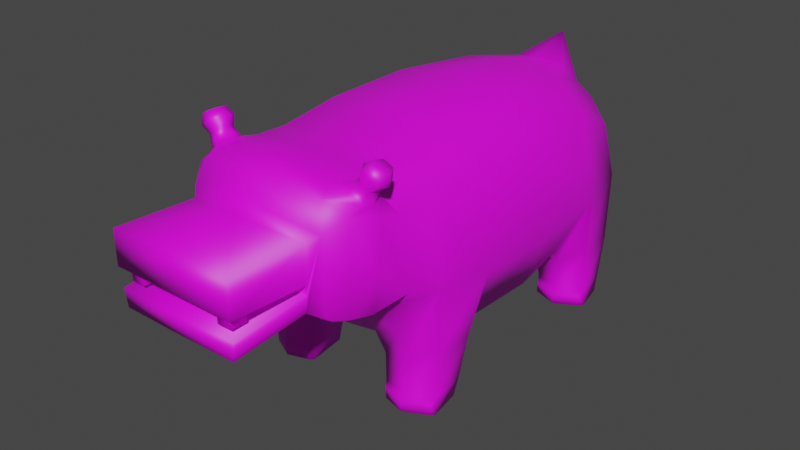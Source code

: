 # Source: enemy_012.blend  (saved by Blender 4.1.24; exported with 4.5.12 LTS)
import bpy
from mathutils import Matrix  # noqa: F401  (used for matrix-valued properties, if any)

bpy.ops.wm.read_factory_settings(use_empty=True)
scene = bpy.context.scene
scene.name = 'Scene'

# ---- collections
col_collection = bpy.data.collections.new('Collection'); scene.collection.children.link(col_collection)

# ---- images (referenced by path relative to the original .blend; pixels are not part of the script)
import os
ASSET_DIR = os.environ.get("B2B_ASSET_DIR", "")  # directory of the original .blend (textures are referenced by path, not embedded)
HERE = os.path.dirname(os.path.abspath(__file__))  # packed textures are extracted next to this script under _unpacked/

def load_image(name, relpath, width, height, colorspace="sRGB"):
    """Load a texture the original file referenced (path relative to the .blend, or extracted next to this script)."""
    p = next((c for c in (os.path.join(HERE, relpath), os.path.join(ASSET_DIR, relpath)) if relpath and os.path.exists(c)), "")
    if p:
        img = bpy.data.images.load(p, check_existing=True)
        img.name = name
    else:  # same state as the original file: an image datablock whose file is absent (Cycles renders it pink)
        img = bpy.data.images.new(name, width, height)
        img.source = "FILE"
        img.filepath = "//" + (relpath or name)
    img.colorspace_settings.name = colorspace
    return img
img_enemy_012_png = load_image('enemy_012.png', 'enemy_012.png', 1024, 1024, 'sRGB')

# ---- materials (node trees are filled in below, after node groups)
mat_material = bpy.data.materials.new('Material')
mat_material.use_transparent_shadow = False

# ---- material node trees
mat_material.use_nodes = True; mat_material.node_tree.nodes.clear()
_N = mat_material.node_tree.nodes; _L = mat_material.node_tree.links
n0 = _N.new('ShaderNodeOutputMaterial'); n0.name = 'Material Output'; n0.location = (300, 300)
n1 = _N.new('ShaderNodeBsdfPrincipled'); n1.name = 'Principled BSDF'; n1.location = (-19, 374)
n1.distribution = 'GGX'
n1.subsurface_method = 'RANDOM_WALK_SKIN'
n1.inputs[3].default_value = 1.45
n1.inputs[27].default_value = (0.0, 0.0, 0.0, 1.0)
n1.inputs[28].default_value = 1.0
n2 = _N.new('ShaderNodeTexImage'); n2.name = 'Image Texture'; n2.location = (-379, 330)
n2.image = img_enemy_012_png
_L.new(n1.outputs[0], n0.inputs[0])
_L.new(n2.outputs[0], n1.inputs[0])
n0.is_active_output = True

# ---- world
world_world = bpy.data.worlds.new('World'); scene.world = world_world
world_world.use_nodes = True; world_world.node_tree.nodes.clear()
_N = world_world.node_tree.nodes; _L = world_world.node_tree.links
n0 = _N.new('ShaderNodeOutputWorld'); n0.name = 'World Output'; n0.location = (300, 300)
n1 = _N.new('ShaderNodeBackground'); n1.name = 'Background'; n1.location = (10, 300)
n1.inputs[0].default_value = (0.05088, 0.05088, 0.05088, 1.0)
_L.new(n1.outputs[0], n0.inputs[0])
n0.is_active_output = True
world_world.color = (0.05088, 0.05088, 0.05088)
world_world.use_sun_shadow = False
world_world.sun_shadow_jitter_overblur = 0.0

# ---- meshes
me_plane = bpy.data.meshes.new('Plane')
me_plane.from_pydata([(0.0, -0.6828, 1.957), (0.0, -0.7125, 0.5621), (0.0, 1.859, 0.6761), (0.0, 1.347, 1.963), (0.0, 0.5913, 2.037), (0.0, -0.1433, 2.023), (0.0, -0.1433, 0.4738), (0.0, 0.5988, 0.4319), (0.0, 1.278, 0.4664), (0.0, 1.978, 1.274), (0.0, -0.993, 1.995), (0.0, -0.9741, 0.8725), (0.846, -0.5825, 1.049), (0.7356, 1.788, 1.031), (0.8745, -0.1012, 1.002), (0.8843, 0.5444, 0.9759), (0.8457, 1.297, 0.9993), (0.7958, -0.8817, 1.148), (0.6216, -0.9129, 0.9901), (0.7331, -0.06358, 0.5806), (0.6058, -0.7407, 0.7161), (0.7614, -0.6351, 1.686), (0.8028, -0.1452, 1.677), (0.5909, 1.813, 0.7218), (0.7302, 0.5677, 0.5561), (0.6634, 1.101, 0.5778), (0.6735, 1.722, 1.463), (0.7522, 1.263, 1.677), (0.8014, 0.56, 1.69), (0.7305, -0.87, 1.683), (0.3484, -0.687, 0.5926), (0.4924, -0.1415, 1.957), (0.3315, 1.842, 0.658), (0.5612, -1.405, 1.697), (0.4833, -0.9152, 1.912), (0.3673, -0.9442, 0.9188), (0.3484, -0.1405, 0.5078), (0.4949, -0.6432, 1.892), (0.3593, 0.5842, 0.4659), (0.3484, 1.247, 0.5025), (0.4592, 1.827, 1.628), (0.4047, 1.363, 1.897), (0.4712, 0.5865, 1.97), (0.3269, 1.967, 1.265), (0.7924, 1.399, 0.0), (0.7376, 1.661, 0.0), (0.5832, 1.293, 0.0), (0.5538, 1.725, 0.0), (0.3545, 1.372, 0.0), (0.3822, 1.665, 0.0), (0.5955, 1.766, 0.4892), (0.3394, 1.694, 0.4465), (0.8079, 1.344, 0.5223), (0.7711, 1.694, 0.4964), (0.6075, 1.242, 0.4273), (0.3471, 1.342, 0.3533), (0.7742, -0.5468, 0.0), (0.7334, -0.2791, 0.0), (0.5652, -0.2138, 0.0), (0.3993, -0.2602, 0.0), (0.5652, -0.6433, 0.0), (0.3566, -0.5861, 0.0), (0.7977, -0.5519, 0.5127), (0.8026, -0.2175, 0.5076), (0.3535, -0.5867, 0.3653), (0.5745, -0.6645, 0.4484), (0.6101, -0.1439, 0.3784), (0.3537, -0.2067, 0.3257), (0.0, 2.093, 2.009), (0.0, 2.034, 1.548), (0.2044, 1.768, 1.84), (0.2117, 2.003, 1.513), (0.0, 1.719, 1.877), (0.2841, 1.893, 1.695), (0.0, -1.434, 1.071), (0.605, -1.432, 1.141), (0.0, -1.532, 1.828), (0.0, -1.563, 1.168), (0.4886, -1.49, 1.168), (0.0, -1.608, 1.752), (0.494, -1.475, 1.646), (0.0, -1.549, 1.398), (0.5062, -1.489, 1.372), (0.0, -2.106, 1.132), (0.481, -2.086, 1.114), (0.0, -2.126, 1.717), (0.5072, -2.107, 1.675), (0.0, -2.129, 1.432), (0.5077, -2.107, 1.409), (0.0, -1.548, 1.321), (0.5029, -1.49, 1.298), (0.4972, -2.09, 1.254), (0.0, -2.109, 1.273), (0.0, -1.252, 2.031), (0.7095, -1.038, 1.737), (0.7244, -1.137, 1.085), (0.7403, -1.087, 1.361), (0.4528, -1.195, 1.938), (0.0, -1.183, 0.9901), (0.511, -1.166, 0.993), (0.0, -1.449, 1.97), (0.6893, -1.28, 1.105), (0.564, -1.31, 1.042), (0.657, -1.266, 1.793), (0.6749, -1.273, 1.526), (0.4979, -1.333, 1.887), (0.0, -1.326, 1.02), (0.4463, -2.054, 1.455), (0.447, -1.928, 1.455), (0.3353, -1.932, 1.458), (0.5304, -1.087, 1.927), (0.6821, -1.06, 1.814), (0.6624, -1.157, 1.839), (0.5814, -1.175, 1.9), (0.6032, -1.073, 1.979), (0.7171, -1.057, 1.911), (0.7056, -1.132, 1.926), (0.6364, -1.141, 1.967), (0.6764, -1.059, 2.104), (0.7904, -1.043, 2.036), (0.7788, -1.118, 2.051), (0.7097, -1.128, 2.092), (0.6045, -1.071, 2.063), (0.6549, -1.159, 2.043), (0.7668, -1.143, 1.976), (0.789, -1.045, 1.952), (0.6514, -0.9852, 1.842), (0.5472, -0.997, 1.911), (0.6839, -0.9881, 1.923), (0.6147, -0.9977, 1.964), (0.7571, -0.9744, 2.048), (0.688, -0.984, 2.089), (0.6268, -0.9726, 2.039), (0.7387, -0.9571, 1.972), (0.7729, -0.548, 0.1383), (0.3587, -0.5862, 0.1383), (0.5751, -0.2005, 0.1383), (0.7576, -0.266, 0.1383), (0.5677, -0.6473, 0.1383), (0.3782, -0.25, 0.1383), (0.5616, 1.732, 0.1373), (0.7786, 1.389, 0.1373), (0.5883, 1.284, 0.1373), (0.3699, 1.67, 0.1373), (0.7488, 1.667, 0.1373), (0.368, 1.367, 0.1373), (0.7688, 1.371, 0.0), (0.5832, 1.265, 0.0), (0.377, 1.344, 0.0), (0.7527, -0.5747, 0.0), (0.5652, -0.6712, 0.0), (0.379, -0.614, 0.0), (0.7603, -0.5759, 0.08709), (0.3717, -0.6141, 0.08709), (0.5677, -0.6752, 0.08709), (0.7656, 1.361, 0.08605), (0.5883, 1.256, 0.08605), (0.3805, 1.339, 0.08605), (-0.846, -0.5825, 1.049), (-0.7356, 1.788, 1.031), (-0.8745, -0.1012, 1.002), (-0.8843, 0.5444, 0.9759), (-0.8457, 1.297, 0.9993), (-0.7958, -0.8817, 1.148), (-0.6216, -0.9129, 0.9901), (-0.7331, -0.06358, 0.5806), (-0.6058, -0.7407, 0.7161), (-0.7614, -0.6351, 1.686), (-0.8028, -0.1452, 1.677), (-0.5909, 1.813, 0.7218), (-0.7302, 0.5677, 0.5561), (-0.6634, 1.101, 0.5778), (-0.6735, 1.722, 1.463), (-0.7522, 1.263, 1.677), (-0.8014, 0.56, 1.69), (-0.7305, -0.87, 1.683), (-0.3484, -0.687, 0.5926), (-0.4924, -0.1415, 1.957), (-0.3315, 1.842, 0.658), (-0.5612, -1.405, 1.697), (-0.4833, -0.9152, 1.912), (-0.3673, -0.9442, 0.9188), (-0.3484, -0.1405, 0.5078), (-0.4949, -0.6432, 1.892), (-0.3593, 0.5842, 0.4659), (-0.3484, 1.247, 0.5025), (-0.4592, 1.827, 1.628), (-0.4047, 1.363, 1.897), (-0.4712, 0.5865, 1.97), (-0.3269, 1.967, 1.265), (-0.7924, 1.399, 0.0), (-0.7376, 1.661, 0.0), (-0.5832, 1.293, 0.0), (-0.5538, 1.725, 0.0), (-0.3545, 1.372, 0.0), (-0.3822, 1.665, 0.0), (-0.5955, 1.766, 0.4892), (-0.3394, 1.694, 0.4465), (-0.8079, 1.344, 0.5223), (-0.7711, 1.694, 0.4964), (-0.6075, 1.242, 0.4273), (-0.3471, 1.342, 0.3533), (-0.7742, -0.5468, 0.0), (-0.7334, -0.2791, 0.0), (-0.5652, -0.2138, 0.0), (-0.3993, -0.2602, 0.0), (-0.5652, -0.6433, 0.0), (-0.3566, -0.5861, 0.0), (-0.7977, -0.5519, 0.5127), (-0.8026, -0.2175, 0.5076), (-0.3535, -0.5867, 0.3653), (-0.5745, -0.6645, 0.4484), (-0.6101, -0.1439, 0.3784), (-0.3537, -0.2067, 0.3257), (-0.2044, 1.768, 1.84), (-0.2117, 2.003, 1.513), (-0.2841, 1.893, 1.695), (-0.605, -1.432, 1.141), (-0.4886, -1.49, 1.168), (-0.494, -1.475, 1.646), (-0.5062, -1.489, 1.372), (-0.481, -2.086, 1.114), (-0.5072, -2.107, 1.675), (-0.5077, -2.107, 1.409), (-0.5029, -1.49, 1.298), (-0.4972, -2.09, 1.254), (-0.7095, -1.038, 1.737), (-0.7244, -1.137, 1.085), (-0.7403, -1.087, 1.361), (-0.4528, -1.195, 1.938), (-0.511, -1.166, 0.993), (-0.6893, -1.28, 1.105), (-0.564, -1.31, 1.042), (-0.657, -1.266, 1.793), (-0.6749, -1.273, 1.526), (-0.4979, -1.333, 1.887), (-0.4463, -2.054, 1.455), (0.3352, -2.058, 1.458), (-0.447, -1.928, 1.455), (-0.3353, -1.932, 1.458), (-0.5304, -1.087, 1.927), (-0.6821, -1.06, 1.814), (-0.6624, -1.157, 1.839), (-0.5814, -1.175, 1.9), (-0.6032, -1.073, 1.979), (-0.7171, -1.057, 1.911), (-0.7056, -1.132, 1.926), (-0.6364, -1.141, 1.967), (-0.6764, -1.059, 2.104), (-0.7904, -1.043, 2.036), (-0.7788, -1.118, 2.051), (-0.7097, -1.128, 2.092), (-0.6045, -1.071, 2.063), (-0.6549, -1.159, 2.043), (-0.7668, -1.143, 1.976), (-0.789, -1.045, 1.952), (-0.6514, -0.9852, 1.842), (-0.5472, -0.997, 1.911), (-0.6839, -0.9881, 1.923), (-0.6147, -0.9977, 1.964), (-0.7571, -0.9744, 2.048), (-0.688, -0.984, 2.089), (-0.6268, -0.9726, 2.039), (-0.7387, -0.9571, 1.972), (-0.7729, -0.548, 0.1383), (-0.3587, -0.5862, 0.1383), (-0.5751, -0.2005, 0.1383), (-0.7576, -0.266, 0.1383), (-0.5677, -0.6473, 0.1383), (-0.3782, -0.25, 0.1383), (-0.5616, 1.732, 0.1373), (-0.7786, 1.389, 0.1373), (-0.5883, 1.284, 0.1373), (-0.3699, 1.67, 0.1373), (-0.7488, 1.667, 0.1373), (-0.368, 1.367, 0.1373), (-0.7688, 1.371, 0.0), (-0.5832, 1.265, 0.0), (-0.377, 1.344, 0.0), (-0.7527, -0.5747, 0.0), (-0.5652, -0.6712, 0.0), (-0.379, -0.614, 0.0), (-0.7603, -0.5759, 0.08709), (-0.3717, -0.6141, 0.08709), (-0.5677, -0.6752, 0.08709), (-0.7656, 1.361, 0.08605), (-0.5883, 1.256, 0.08605), (-0.3805, 1.339, 0.08605), (-0.3352, -2.058, 1.458), (0.4463, -2.054, 1.304), (0.447, -1.928, 1.304), (0.3353, -1.932, 1.307), (-0.4463, -2.054, 1.304), (0.3352, -2.058, 1.307), (-0.447, -1.928, 1.304), (-0.3353, -1.932, 1.307), (-0.3352, -2.058, 1.307)], [], [(27, 16, 13, 26), (19, 24, 15, 14), (24, 25, 16, 15), (29, 17, 12, 21), (144, 141, 44, 45), (43, 40, 26, 13), (28, 15, 16, 27), (22, 14, 15, 28), (94, 96, 17, 29), (56, 134, 152, 149), (18, 20, 12, 17), (37, 34, 29, 21), (42, 31, 22, 28), (95, 18, 17, 96), (41, 42, 28, 27), (40, 41, 27, 26), (21, 12, 14, 22), (143, 140, 47, 49), (38, 39, 25, 24), (33, 104, 103, 105), (36, 38, 24, 19), (32, 43, 13, 23), (35, 30, 20, 18), (31, 37, 21, 22), (137, 134, 56, 57), (101, 104, 33, 75), (99, 35, 18, 95), (1, 6, 36, 30), (5, 0, 37, 31), (11, 1, 30, 35), (2, 9, 43, 32), (6, 7, 38, 36), (7, 8, 39, 38), (8, 2, 32, 39), (71, 69, 68), (3, 4, 42, 41), (98, 11, 35, 99), (4, 5, 31, 42), (0, 10, 34, 37), (46, 47, 45, 44), (48, 49, 47, 46), (44, 141, 155, 146), (145, 143, 49, 48), (46, 44, 146, 147), (140, 144, 45, 47), (23, 13, 53, 50), (25, 39, 55, 54), (39, 32, 51, 55), (16, 25, 54, 52), (32, 23, 50, 51), (13, 16, 52, 53), (60, 58, 57, 56), (61, 59, 58, 60), (139, 136, 58, 59), (135, 139, 59, 61), (136, 137, 57, 58), (142, 145, 157, 156), (12, 20, 65, 62), (19, 14, 63, 66), (30, 36, 67, 64), (36, 19, 66, 67), (14, 12, 62, 63), (20, 30, 64, 65), (70, 73, 68), (72, 70, 68), (41, 40, 73, 70), (3, 41, 70, 72), (40, 43, 71, 73), (43, 9, 69, 71), (73, 71, 68), (75, 78, 77, 74), (80, 86, 88, 82), (76, 79, 80), (84, 91, 92, 83), (78, 84, 83, 77), (88, 86, 85, 87), (79, 85, 86, 80), (82, 88, 87, 81), (89, 92, 91, 90), (78, 90, 91, 84), (75, 33, 80, 82, 90, 78), (89, 90, 82, 81), (33, 76, 80), (10, 93, 97, 34), (106, 98, 99, 102), (102, 99, 95, 101), (101, 95, 96, 104), (103, 104, 96, 94), (74, 106, 102, 75), (93, 100, 105, 97), (100, 76, 33, 105), (102, 101, 75), (112, 116, 117, 113), (123, 121, 118, 122), (113, 117, 114, 110), (111, 115, 116, 112), (118, 121, 120, 119), (125, 119, 120, 124), (124, 120, 121, 123), (116, 124, 123, 117), (115, 125, 124, 116), (117, 123, 122, 114), (126, 127, 129, 128), (132, 122, 118, 131), (127, 110, 114, 129), (111, 126, 128, 115), (118, 119, 130, 131), (125, 133, 130, 119), (133, 132, 131, 130), (128, 129, 132, 133), (115, 128, 133, 125), (129, 114, 122, 132), (126, 111, 94, 29), (111, 112, 103, 94), (112, 113, 105, 103), (113, 110, 97, 105), (110, 127, 34, 97), (127, 126, 29, 34), (62, 65, 138, 134), (66, 63, 137, 136), (64, 67, 139, 135), (67, 66, 136, 139), (63, 62, 134, 137), (65, 64, 135, 138), (50, 53, 144, 140), (54, 55, 145, 142), (55, 51, 143, 145), (52, 54, 142, 141), (51, 50, 140, 143), (53, 52, 141, 144), (154, 153, 151, 150), (155, 156, 147, 146), (156, 157, 148, 147), (152, 154, 150, 149), (135, 61, 151, 153), (134, 138, 154, 152), (61, 60, 150, 151), (145, 48, 148, 157), (141, 142, 156, 155), (48, 46, 147, 148), (138, 135, 153, 154), (60, 56, 149, 150), (173, 172, 159, 162), (165, 160, 161, 170), (170, 161, 162, 171), (175, 167, 158, 163), (274, 191, 190, 271), (189, 159, 172, 186), (174, 173, 162, 161), (168, 174, 161, 160), (226, 175, 163, 228), (202, 279, 282, 264), (164, 163, 158, 166), (183, 167, 175, 180), (188, 174, 168, 177), (227, 228, 163, 164), (187, 173, 174, 188), (186, 172, 173, 187), (167, 168, 160, 158), (273, 195, 193, 270), (184, 170, 171, 185), (179, 235, 233, 234), (182, 165, 170, 184), (178, 169, 159, 189), (181, 164, 166, 176), (177, 168, 167, 183), (267, 203, 202, 264), (231, 217, 179, 234), (230, 227, 164, 181), (1, 176, 182, 6), (5, 177, 183, 0), (11, 181, 176, 1), (2, 178, 189, 9), (6, 182, 184, 7), (7, 184, 185, 8), (8, 185, 178, 2), (215, 68, 69), (3, 187, 188, 4), (98, 230, 181, 11), (4, 188, 177, 5), (0, 183, 180, 10), (192, 190, 191, 193), (194, 192, 193, 195), (190, 276, 285, 271), (275, 194, 195, 273), (192, 277, 276, 190), (270, 193, 191, 274), (169, 196, 199, 159), (171, 200, 201, 185), (185, 201, 197, 178), (162, 198, 200, 171), (178, 197, 196, 169), (159, 199, 198, 162), (206, 202, 203, 204), (207, 206, 204, 205), (269, 205, 204, 266), (265, 207, 205, 269), (266, 204, 203, 267), (272, 286, 287, 275), (158, 208, 211, 166), (165, 212, 209, 160), (176, 210, 213, 182), (182, 213, 212, 165), (160, 209, 208, 158), (166, 211, 210, 176), (214, 68, 216), (72, 68, 214), (187, 214, 216, 186), (3, 72, 214, 187), (186, 216, 215, 189), (189, 215, 69, 9), (216, 68, 215), (217, 74, 77, 218), (219, 220, 223, 222), (76, 219, 79), (221, 83, 92, 225), (218, 77, 83, 221), (223, 87, 85, 222), (79, 219, 222, 85), (220, 81, 87, 223), (89, 224, 225, 92), (218, 221, 225, 224), (217, 218, 224, 220, 219, 179), (89, 81, 220, 224), (179, 219, 76), (10, 180, 229, 93), (106, 232, 230, 98), (232, 231, 227, 230), (231, 234, 228, 227), (233, 226, 228, 234), (74, 217, 232, 106), (93, 229, 235, 100), (100, 235, 179, 76), (232, 217, 231), (242, 243, 247, 246), (253, 252, 248, 251), (243, 240, 244, 247), (241, 242, 246, 245), (248, 249, 250, 251), (255, 254, 250, 249), (254, 253, 251, 250), (246, 247, 253, 254), (245, 246, 254, 255), (247, 244, 252, 253), (256, 258, 259, 257), (262, 261, 248, 252), (257, 259, 244, 240), (241, 245, 258, 256), (248, 261, 260, 249), (255, 249, 260, 263), (263, 260, 261, 262), (258, 263, 262, 259), (245, 255, 263, 258), (259, 262, 252, 244), (256, 175, 226, 241), (241, 226, 233, 242), (242, 233, 235, 243), (243, 235, 229, 240), (240, 229, 180, 257), (257, 180, 175, 256), (208, 264, 268, 211), (212, 266, 267, 209), (210, 265, 269, 213), (213, 269, 266, 212), (209, 267, 264, 208), (211, 268, 265, 210), (196, 270, 274, 199), (200, 272, 275, 201), (201, 275, 273, 197), (198, 271, 272, 200), (197, 273, 270, 196), (199, 274, 271, 198), (284, 280, 281, 283), (285, 276, 277, 286), (286, 277, 278, 287), (282, 279, 280, 284), (265, 283, 281, 207), (264, 282, 284, 268), (207, 281, 280, 206), (275, 287, 278, 194), (271, 285, 286, 272), (194, 278, 277, 192), (268, 284, 283, 265), (206, 280, 279, 202), (289, 293, 291, 290), (295, 296, 292, 294), (239, 288, 296, 295), (237, 109, 291, 293), (107, 237, 293, 289), (236, 238, 294, 292), (238, 239, 295, 294), (288, 236, 292, 296), (109, 108, 290, 291), (108, 107, 289, 290)])
me_plane.polygons.foreach_set('use_smooth', [True] * 294)
_uv = me_plane.uv_layers.new(name='UVMap')
_uv.uv.foreach_set('vector', [0.01799, 0.4347, 0.1008, 0.4489, 0.09064, 0.5079, 0.03849, 0.4934, 0.171, 0.2861, 0.1656, 0.3641, 0.1136, 0.3569, 0.1191, 0.277, 0.1656, 0.3641, 0.1559, 0.4289, 0.1008, 0.4489, 0.1136, 0.3569, 0.04579, 0.172, 0.1118, 0.1784, 0.1198, 0.2169, 0.04223, 0.2011, 0.2025, 0.5052, 0.2061, 0.4712, 0.2228, 0.4745, 0.2195, 0.5062, 0.4215, 0.6361, 0.4379, 0.594, 0.4645, 0.616, 0.4722, 0.6679, 0.02564, 0.3484, 0.1136, 0.3569, 0.1008, 0.4489, 0.01799, 0.4347, 0.03665, 0.2619, 0.1191, 0.277, 0.1136, 0.3569, 0.02564, 0.3484, 0.04141, 0.1504, 0.0884, 0.1498, 0.1118, 0.1784, 0.04579, 0.172, 0.2489, 0.2349, 0.2319, 0.2329, 0.2386, 0.23, 0.2493, 0.2313, 0.1321, 0.1751, 0.1637, 0.1999, 0.1198, 0.2169, 0.1118, 0.1784, 0.5928, 0.3577, 0.5945, 0.3914, 0.5622, 0.3863, 0.5583, 0.3571, 0.5958, 0.205, 0.5934, 0.2954, 0.5529, 0.2964, 0.5529, 0.2089, 0.1135, 0.1454, 0.1321, 0.1751, 0.1118, 0.1784, 0.0884, 0.1498, 0.6032, 0.1088, 0.5958, 0.205, 0.5529, 0.2089, 0.5586, 0.1217, 0.5943, 0.05167, 0.6032, 0.1088, 0.5586, 0.1217, 0.5666, 0.06502, 0.04223, 0.2011, 0.1198, 0.2169, 0.1191, 0.277, 0.03665, 0.2619, 0.4269, 0.7798, 0.4506, 0.7787, 0.4497, 0.7957, 0.4284, 0.7968, 0.5989, 0.6544, 0.5999, 0.7365, 0.5609, 0.7178, 0.5529, 0.6517, 0.05173, 0.1045, 0.07071, 0.124, 0.03774, 0.1211, 0.02756, 0.1103, 0.6007, 0.5644, 0.5989, 0.6544, 0.5529, 0.6517, 0.5529, 0.5734, 0.4221, 0.7129, 0.4215, 0.6361, 0.4722, 0.6679, 0.4543, 0.7055, 0.1309, 0.6006, 0.09142, 0.6048, 0.1065, 0.5726, 0.1399, 0.5693, 0.5934, 0.2954, 0.5928, 0.3577, 0.5583, 0.3571, 0.5529, 0.2964, 0.2281, 0.2674, 0.2319, 0.2329, 0.2489, 0.2349, 0.2454, 0.2675, 0.1142, 0.1267, 0.07071, 0.124, 0.05173, 0.1045, 0.1185, 0.1096, 0.8027, 0.5199, 0.7743, 0.5264, 0.7708, 0.4948, 0.7993, 0.4934, 0.6442, 0.4934, 0.6439, 0.5644, 0.6007, 0.5644, 0.601, 0.4962, 0.6549, 0.2953, 0.6546, 0.3624, 0.5928, 0.3577, 0.5934, 0.2954, 0.1251, 0.6459, 0.08755, 0.6478, 0.09142, 0.6048, 0.1309, 0.6006, 0.381, 0.7104, 0.381, 0.6348, 0.4215, 0.6361, 0.4221, 0.7129, 0.6439, 0.5644, 0.6435, 0.6566, 0.5989, 0.6544, 0.6007, 0.5644, 0.6435, 0.6566, 0.6431, 0.7406, 0.5999, 0.7365, 0.5989, 0.6544, 0.6431, 0.7406, 0.6428, 0.8117, 0.6016, 0.8094, 0.5999, 0.7365, 0.4072, 0.605, 0.381, 0.6002, 0.381, 0.5426, 0.6539, 0.1106, 0.6547, 0.2042, 0.5958, 0.205, 0.6032, 0.1088, 0.8045, 0.572, 0.7778, 0.572, 0.7743, 0.5264, 0.8027, 0.5199, 0.6547, 0.2042, 0.6549, 0.2953, 0.5934, 0.2954, 0.5958, 0.205, 0.6546, 0.3624, 0.655, 0.4008, 0.5945, 0.3914, 0.5928, 0.3577, 0.9242, 0.3439, 0.9329, 0.397, 0.9095, 0.3911, 0.8997, 0.3595, 0.9534, 0.351, 0.9534, 0.3875, 0.9329, 0.397, 0.9242, 0.3439, 0.2228, 0.4745, 0.2061, 0.4712, 0.2128, 0.4684, 0.2233, 0.4709, 0.0702, 0.8594, 0.07733, 0.8225, 0.09393, 0.8263, 0.08705, 0.8621, 0.9242, 0.3439, 0.8997, 0.3595, 0.9022, 0.3558, 0.9239, 0.3405, 0.4506, 0.7787, 0.4739, 0.7799, 0.4725, 0.7968, 0.4497, 0.7957, 0.4543, 0.7055, 0.4722, 0.6679, 0.4766, 0.7353, 0.4548, 0.7349, 0.8806, 0.8481, 0.9206, 0.8573, 0.9212, 0.8755, 0.8883, 0.8663, 0.02292, 0.8654, 0.01799, 0.7894, 0.04025, 0.8124, 0.04333, 0.8574, 0.1008, 0.4489, 0.1559, 0.4289, 0.1728, 0.4478, 0.1591, 0.4607, 0.4221, 0.7129, 0.4543, 0.7055, 0.4548, 0.7349, 0.4231, 0.7414, 0.09064, 0.5079, 0.1008, 0.4489, 0.1591, 0.4607, 0.1577, 0.5039, 0.9247, 0.1834, 0.9316, 0.2361, 0.9099, 0.2308, 0.9006, 0.1986, 0.9513, 0.187, 0.9513, 0.2278, 0.9316, 0.2361, 0.9247, 0.1834, 0.5553, 0.904, 0.5797, 0.9038, 0.578, 0.921, 0.5574, 0.9212, 0.3063, 0.8866, 0.3476, 0.8801, 0.349, 0.8973, 0.309, 0.9035, 0.5797, 0.9038, 0.6023, 0.9056, 0.5988, 0.9227, 0.578, 0.921, 0.8907, 0.9022, 0.9186, 0.9022, 0.9168, 0.9086, 0.8904, 0.9086, 0.1484, 0.5439, 0.1065, 0.5726, 0.07361, 0.577, 0.082, 0.5502, 0.171, 0.2861, 0.1191, 0.277, 0.1818, 0.2688, 0.1973, 0.2779, 0.2853, 0.8328, 0.3539, 0.8328, 0.3493, 0.8564, 0.3019, 0.8588, 0.5529, 0.8566, 0.6009, 0.8477, 0.5849, 0.8735, 0.5529, 0.8801, 0.1191, 0.277, 0.1198, 0.2169, 0.1857, 0.2276, 0.1818, 0.2688, 0.1065, 0.5726, 0.09142, 0.6048, 0.0636, 0.605, 0.07361, 0.577, 0.9672, 0.7286, 0.9431, 0.7286, 0.9566, 0.6865, 0.6531, 0.06451, 0.6275, 0.05861, 0.6539, 0.01799, 0.6032, 0.1088, 0.5943, 0.05167, 0.6165, 0.0433, 0.6275, 0.05861, 0.6539, 0.1106, 0.6032, 0.1088, 0.6275, 0.05861, 0.6531, 0.06451, 0.4379, 0.594, 0.4215, 0.6361, 0.4072, 0.605, 0.4162, 0.5846, 0.4215, 0.6361, 0.381, 0.6348, 0.381, 0.6002, 0.4072, 0.605, 0.4162, 0.5846, 0.4072, 0.605, 0.381, 0.5426, 0.8345, 0.506, 0.8431, 0.5113, 0.8522, 0.572, 0.8358, 0.572, 0.0591, 0.09605, 0.06395, 0.01799, 0.0968, 0.0216, 0.09316, 0.09811, 0.7777, 0.7482, 0.7872, 0.7488, 0.7708, 0.8108, 0.8874, 0.6886, 0.9048, 0.6865, 0.9071, 0.7479, 0.8896, 0.748, 0.8431, 0.5113, 0.9168, 0.5123, 0.9193, 0.572, 0.8522, 0.572, 0.1844, 0.7352, 0.2174, 0.7352, 0.2225, 0.7979, 0.1872, 0.7979, 0.7872, 0.7488, 0.8514, 0.749, 0.8492, 0.8121, 0.7708, 0.8108, 0.7877, 0.01816, 0.8645, 0.01799, 0.8673, 0.08097, 0.7953, 0.08097, 0.7949, 0.242, 0.8646, 0.2423, 0.8622, 0.304, 0.7877, 0.3045, 0.1184, 0.1006, 0.1022, 0.09894, 0.1157, 0.02573, 0.133, 0.02793, 0.1185, 0.1096, 0.05173, 0.1045, 0.0591, 0.09605, 0.09316, 0.09811, 0.1022, 0.09894, 0.1184, 0.1006, 0.1324, 0.8517, 0.1299, 0.7898, 0.139, 0.7894, 0.142, 0.8517, 0.1901, 0.5439, 0.2125, 0.6106, 0.1844, 0.5523, 0.655, 0.4008, 0.6554, 0.4328, 0.5986, 0.4261, 0.5945, 0.3914, 0.8223, 0.572, 0.8045, 0.572, 0.8027, 0.5199, 0.8189, 0.5106, 0.8189, 0.5106, 0.8027, 0.5199, 0.7993, 0.4934, 0.8179, 0.4958, 0.1142, 0.1267, 0.1135, 0.1454, 0.0884, 0.1498, 0.07071, 0.124, 0.03774, 0.1211, 0.07071, 0.124, 0.0884, 0.1498, 0.04141, 0.1504, 0.8358, 0.572, 0.8223, 0.572, 0.8189, 0.5106, 0.8345, 0.506, 0.6554, 0.4328, 0.655, 0.4574, 0.5927, 0.4433, 0.5986, 0.4261, 0.2303, 0.6094, 0.2125, 0.6106, 0.1901, 0.5439, 0.2146, 0.5498, 0.8189, 0.5106, 0.8179, 0.4958, 0.8345, 0.506, 0.9033, 0.1397, 0.9057, 0.128, 0.9156, 0.129, 0.9157, 0.1397, 0.9226, 0.4356, 0.9209, 0.4429, 0.9115, 0.4416, 0.9102, 0.4329, 0.5824, 0.4237, 0.576, 0.4194, 0.5802, 0.4109, 0.5889, 0.4128, 0.03237, 0.1465, 0.02028, 0.1458, 0.01947, 0.1363, 0.03059, 0.134, 0.9115, 0.4416, 0.9209, 0.4429, 0.9226, 0.4517, 0.9143, 0.4561, 0.6607, 0.9711, 0.6503, 0.9711, 0.6487, 0.9617, 0.6581, 0.9587, 0.9033, 0.1185, 0.9079, 0.1102, 0.9178, 0.1112, 0.9193, 0.1201, 0.9057, 0.128, 0.9033, 0.1185, 0.9193, 0.1201, 0.9156, 0.129, 0.5619, 0.9705, 0.5529, 0.9704, 0.5574, 0.9587, 0.5647, 0.9614, 0.6007, 0.961, 0.6101, 0.9587, 0.6127, 0.9694, 0.6023, 0.9694, 0.5101, 0.9272, 0.4947, 0.9272, 0.4983, 0.9172, 0.5082, 0.9167, 0.8997, 0.4395, 0.9102, 0.4329, 0.9115, 0.4416, 0.9032, 0.446, 0.5866, 0.4016, 0.5889, 0.4128, 0.5802, 0.4109, 0.5787, 0.4016, 0.03237, 0.1465, 0.02801, 0.155, 0.01799, 0.1538, 0.02028, 0.1458, 0.9115, 0.4416, 0.9143, 0.4561, 0.9049, 0.4547, 0.9032, 0.446, 0.6607, 0.9711, 0.6581, 0.9814, 0.6487, 0.9792, 0.6503, 0.9711, 0.5103, 0.9075, 0.4943, 0.9083, 0.4974, 0.8992, 0.5073, 0.8987, 0.5082, 0.9167, 0.4983, 0.9172, 0.4943, 0.9083, 0.5103, 0.9075, 0.5619, 0.9705, 0.5647, 0.9795, 0.5574, 0.982, 0.5529, 0.9704, 0.6007, 0.9788, 0.6023, 0.9694, 0.6127, 0.9694, 0.6101, 0.9817, 0.02801, 0.155, 0.03237, 0.1465, 0.04141, 0.1504, 0.04579, 0.172, 0.03237, 0.1465, 0.03059, 0.134, 0.03774, 0.1211, 0.04141, 0.1504, 0.5719, 0.4216, 0.5824, 0.4237, 0.5927, 0.4433, 0.5723, 0.4352, 0.5824, 0.4237, 0.5889, 0.4128, 0.5986, 0.4261, 0.5927, 0.4433, 0.5889, 0.4128, 0.5866, 0.4016, 0.5945, 0.3914, 0.5986, 0.4261, 0.5866, 0.4016, 0.5732, 0.4003, 0.5622, 0.3863, 0.5945, 0.3914, 0.082, 0.5502, 0.07361, 0.577, 0.03523, 0.5781, 0.03559, 0.5534, 0.5849, 0.8735, 0.6092, 0.8595, 0.6023, 0.9056, 0.5797, 0.9038, 0.3019, 0.8588, 0.3493, 0.8564, 0.3476, 0.8801, 0.3063, 0.8866, 0.5529, 0.8801, 0.5849, 0.8735, 0.5797, 0.9038, 0.5553, 0.904, 0.1818, 0.2688, 0.1857, 0.2276, 0.2319, 0.2329, 0.2281, 0.2674, 0.07361, 0.577, 0.0636, 0.605, 0.03545, 0.6044, 0.03523, 0.5781, 0.4548, 0.7349, 0.4766, 0.7353, 0.4739, 0.7799, 0.4506, 0.7787, 0.8883, 0.8663, 0.9212, 0.8755, 0.9186, 0.9022, 0.8907, 0.9022, 0.04333, 0.8574, 0.04025, 0.8124, 0.07733, 0.8225, 0.0702, 0.8594, 0.8644, 0.8539, 0.8883, 0.8663, 0.8907, 0.9022, 0.8679, 0.9015, 0.4231, 0.7414, 0.4548, 0.7349, 0.4506, 0.7787, 0.4269, 0.7798, 0.1577, 0.5039, 0.1591, 0.4607, 0.2061, 0.4712, 0.2025, 0.5052, 0.02877, 0.5779, 0.029, 0.6026, 0.0182, 0.6017, 0.01799, 0.5782, 0.8692, 0.908, 0.8904, 0.9086, 0.891, 0.9193, 0.8688, 0.9186, 0.8904, 0.9086, 0.9168, 0.9086, 0.9171, 0.9193, 0.891, 0.9193, 0.02914, 0.5547, 0.02877, 0.5779, 0.01799, 0.5782, 0.01834, 0.5557, 0.3063, 0.8866, 0.309, 0.9035, 0.3056, 0.904, 0.3039, 0.8934, 0.03559, 0.5534, 0.03523, 0.5781, 0.02877, 0.5779, 0.02914, 0.5547, 0.9513, 0.187, 0.9247, 0.1834, 0.9243, 0.1799, 0.9481, 0.1839, 0.0702, 0.8594, 0.08705, 0.8621, 0.08637, 0.8654, 0.07577, 0.864, 0.8679, 0.9015, 0.8907, 0.9022, 0.8904, 0.9086, 0.8692, 0.908, 0.9534, 0.351, 0.9242, 0.3439, 0.9239, 0.3405, 0.9503, 0.3478, 0.03523, 0.5781, 0.03545, 0.6044, 0.029, 0.6026, 0.02877, 0.5779, 0.9247, 0.1834, 0.9006, 0.1986, 0.9027, 0.1948, 0.9243, 0.1799, 0.5169, 0.4331, 0.4968, 0.4928, 0.4444, 0.5066, 0.4337, 0.4463, 0.3638, 0.2844, 0.4151, 0.2738, 0.4206, 0.3537, 0.3693, 0.3626, 0.3693, 0.3626, 0.4206, 0.3537, 0.4337, 0.4463, 0.3793, 0.4282, 0.4889, 0.17, 0.4924, 0.1989, 0.4144, 0.2138, 0.4226, 0.1757, 0.3325, 0.5037, 0.3155, 0.5049, 0.3119, 0.4725, 0.3287, 0.4694, 0.3404, 0.6361, 0.2897, 0.6679, 0.2974, 0.616, 0.324, 0.594, 0.5089, 0.3461, 0.5169, 0.4331, 0.4337, 0.4463, 0.4206, 0.3537, 0.4978, 0.2593, 0.5089, 0.3461, 0.4206, 0.3537, 0.4151, 0.2738, 0.4934, 0.1486, 0.4889, 0.17, 0.4226, 0.1757, 0.4462, 0.1476, 0.2856, 0.2326, 0.2853, 0.2292, 0.296, 0.2278, 0.3027, 0.2305, 0.403, 0.1743, 0.4226, 0.1757, 0.4144, 0.2138, 0.3716, 0.1993, 0.7154, 0.3574, 0.7469, 0.3567, 0.7431, 0.3858, 0.7142, 0.3911, 0.7126, 0.2048, 0.7514, 0.2084, 0.7517, 0.2959, 0.7154, 0.2951, 0.4216, 0.1443, 0.4462, 0.1476, 0.4226, 0.1757, 0.403, 0.1743, 0.7035, 0.1086, 0.7449, 0.1212, 0.7514, 0.2084, 0.7126, 0.2048, 0.708, 0.05139, 0.7334, 0.06462, 0.7449, 0.1212, 0.7035, 0.1086, 0.4924, 0.1989, 0.4978, 0.2593, 0.4151, 0.2738, 0.4144, 0.2138, 0.3351, 0.7798, 0.3335, 0.7968, 0.3123, 0.7957, 0.3113, 0.7787, 0.6881, 0.6548, 0.7341, 0.6526, 0.7255, 0.7186, 0.6863, 0.7369, 0.2035, 0.6822, 0.2265, 0.6726, 0.2171, 0.6938, 0.1844, 0.6992, 0.6871, 0.5648, 0.7348, 0.5742, 0.7341, 0.6526, 0.6881, 0.6548, 0.3398, 0.7129, 0.3077, 0.7055, 0.2897, 0.6679, 0.3404, 0.6361, 0.1309, 0.6916, 0.1399, 0.7233, 0.1065, 0.7226, 0.09142, 0.6912, 0.7154, 0.2951, 0.7517, 0.2959, 0.7469, 0.3567, 0.7154, 0.3574, 0.3065, 0.2653, 0.2893, 0.2656, 0.2856, 0.2326, 0.3027, 0.2305, 0.421, 0.1258, 0.417, 0.1095, 0.4837, 0.1042, 0.4642, 0.1225, 0.8027, 0.624, 0.7993, 0.6505, 0.7708, 0.6491, 0.7743, 0.6175, 0.6442, 0.4934, 0.6874, 0.4966, 0.6871, 0.5648, 0.6439, 0.5644, 0.6549, 0.2953, 0.7154, 0.2951, 0.7154, 0.3574, 0.6546, 0.3624, 0.1251, 0.6459, 0.1309, 0.6916, 0.09142, 0.6912, 0.08755, 0.6478, 0.381, 0.7104, 0.3398, 0.7129, 0.3404, 0.6361, 0.381, 0.6348, 0.6439, 0.5644, 0.6871, 0.5648, 0.6881, 0.6548, 0.6435, 0.6566, 0.6435, 0.6566, 0.6881, 0.6548, 0.6863, 0.7369, 0.6431, 0.7406, 0.6431, 0.7406, 0.6863, 0.7369, 0.6839, 0.8098, 0.6428, 0.8117, 0.3547, 0.605, 0.381, 0.5426, 0.381, 0.6002, 0.6539, 0.1106, 0.7035, 0.1086, 0.7126, 0.2048, 0.6547, 0.2042, 0.8045, 0.572, 0.8027, 0.624, 0.7743, 0.6175, 0.7778, 0.572, 0.6547, 0.2042, 0.7126, 0.2048, 0.7154, 0.2951, 0.6549, 0.2953, 0.6546, 0.3624, 0.7154, 0.3574, 0.7142, 0.3911, 0.655, 0.4008, 0.2135, 0.9004, 0.2381, 0.916, 0.2283, 0.9476, 0.2049, 0.9534, 0.1844, 0.9074, 0.2135, 0.9004, 0.2049, 0.9534, 0.1844, 0.944, 0.3119, 0.4725, 0.3115, 0.4691, 0.322, 0.4667, 0.3287, 0.4694, 0.8577, 0.3931, 0.8601, 0.4099, 0.8247, 0.4167, 0.8208, 0.4, 0.2135, 0.9004, 0.2139, 0.8969, 0.2355, 0.9123, 0.2381, 0.916, 0.3113, 0.7787, 0.3123, 0.7957, 0.2895, 0.7968, 0.2881, 0.7799, 0.3077, 0.7055, 0.3071, 0.7349, 0.2853, 0.7353, 0.2897, 0.6679, 0.8089, 0.8481, 0.8027, 0.8661, 0.771, 0.8744, 0.7708, 0.8563, 0.8637, 0.3458, 0.8556, 0.3662, 0.8106, 0.3628, 0.7877, 0.3405, 0.4337, 0.4463, 0.3755, 0.4586, 0.3627, 0.4477, 0.3793, 0.4282, 0.3398, 0.7129, 0.3389, 0.7414, 0.3071, 0.7349, 0.3077, 0.7055, 0.4444, 0.5066, 0.3771, 0.5022, 0.3755, 0.4586, 0.4337, 0.4463, 0.9299, 0.02141, 0.9541, 0.03664, 0.9447, 0.06889, 0.923, 0.0742, 0.9033, 0.02508, 0.9299, 0.02141, 0.923, 0.0742, 0.9033, 0.06583, 0.6991, 0.904, 0.6969, 0.9212, 0.6763, 0.921, 0.6746, 0.9038, 0.4374, 0.8866, 0.4347, 0.9035, 0.3952, 0.8975, 0.3964, 0.8803, 0.6746, 0.9038, 0.6763, 0.921, 0.6555, 0.9227, 0.652, 0.9056, 0.8001, 0.9019, 0.7998, 0.9084, 0.7746, 0.9076, 0.7734, 0.9012, 0.1484, 0.7534, 0.082, 0.7478, 0.07361, 0.7194, 0.1065, 0.7226, 0.3638, 0.2844, 0.338, 0.2774, 0.3526, 0.2662, 0.4151, 0.2738, 0.4583, 0.8328, 0.4417, 0.8588, 0.3945, 0.8564, 0.3899, 0.8328, 0.7014, 0.8566, 0.7014, 0.8801, 0.6694, 0.8735, 0.6535, 0.8477, 0.4151, 0.2738, 0.3526, 0.2662, 0.3488, 0.225, 0.4144, 0.2138, 0.1065, 0.7226, 0.07361, 0.7194, 0.0636, 0.6925, 0.09142, 0.6912, 0.01799, 0.9014, 0.06338, 0.9079, 0.01992, 0.9251, 0.6531, 0.06451, 0.6539, 0.01799, 0.6781, 0.05848, 0.7035, 0.1086, 0.6781, 0.05848, 0.6868, 0.04313, 0.708, 0.05139, 0.6539, 0.1106, 0.6531, 0.06451, 0.6781, 0.05848, 0.7035, 0.1086, 0.324, 0.594, 0.3457, 0.5846, 0.3547, 0.605, 0.3404, 0.6361, 0.3404, 0.6361, 0.3547, 0.605, 0.381, 0.6002, 0.381, 0.6348, 0.01992, 0.9251, 0.06338, 0.9079, 0.01799, 0.9513, 0.8345, 0.6379, 0.8358, 0.572, 0.8522, 0.572, 0.8431, 0.6326, 0.4766, 0.09637, 0.4425, 0.0983, 0.4387, 0.02159, 0.4716, 0.01799, 0.2125, 0.6106, 0.1962, 0.6741, 0.2027, 0.611, 0.8874, 0.8077, 0.8896, 0.748, 0.9071, 0.7479, 0.9048, 0.8097, 0.8431, 0.6326, 0.8522, 0.572, 0.9193, 0.572, 0.9168, 0.6316, 0.1844, 0.861, 0.1872, 0.7979, 0.2225, 0.7979, 0.2174, 0.8608, 0.7872, 0.7488, 0.7708, 0.6884, 0.8492, 0.6865, 0.8514, 0.749, 0.7877, 0.1438, 0.7953, 0.08097, 0.8673, 0.08097, 0.8645, 0.144, 0.7949, 0.242, 0.7877, 0.1799, 0.8622, 0.1809, 0.8646, 0.2423, 0.4174, 0.101, 0.4027, 0.0282, 0.4199, 0.02583, 0.4334, 0.09916, 0.417, 0.1095, 0.4174, 0.101, 0.4334, 0.09916, 0.4425, 0.0983, 0.4766, 0.09637, 0.4837, 0.1042, 0.1324, 0.8517, 0.142, 0.8517, 0.139, 0.9148, 0.1299, 0.9144, 0.2035, 0.6822, 0.1962, 0.6741, 0.2125, 0.6106, 0.655, 0.4008, 0.7142, 0.3911, 0.7107, 0.4258, 0.6554, 0.4328, 0.8223, 0.572, 0.8189, 0.6333, 0.8027, 0.624, 0.8045, 0.572, 0.8189, 0.6333, 0.8179, 0.6481, 0.7993, 0.6505, 0.8027, 0.624, 0.421, 0.1258, 0.4642, 0.1225, 0.4462, 0.1476, 0.4216, 0.1443, 0.4972, 0.1198, 0.4934, 0.1486, 0.4462, 0.1476, 0.4642, 0.1225, 0.8358, 0.572, 0.8345, 0.6379, 0.8189, 0.6333, 0.8223, 0.572, 0.6554, 0.4328, 0.7107, 0.4258, 0.716, 0.443, 0.655, 0.4574, 0.2303, 0.6094, 0.2265, 0.6726, 0.2035, 0.6822, 0.2125, 0.6106, 0.8189, 0.6333, 0.8345, 0.6379, 0.8179, 0.6481, 0.5101, 0.8627, 0.4975, 0.8627, 0.4981, 0.8518, 0.5081, 0.8507, 0.9209, 0.2721, 0.9233, 0.2844, 0.9141, 0.283, 0.9129, 0.2736, 0.7264, 0.4234, 0.7202, 0.4125, 0.7296, 0.4105, 0.7337, 0.4191, 0.5025, 0.145, 0.5044, 0.1327, 0.5153, 0.1345, 0.5145, 0.1439, 0.9141, 0.283, 0.9006, 0.2805, 0.9047, 0.2721, 0.9129, 0.2736, 0.9586, 0.4451, 0.9614, 0.4329, 0.9707, 0.4358, 0.969, 0.4452, 0.5105, 0.8413, 0.4943, 0.843, 0.4962, 0.8338, 0.5062, 0.8328, 0.5081, 0.8507, 0.4981, 0.8518, 0.4943, 0.843, 0.5105, 0.8413, 0.9621, 0.2839, 0.9593, 0.2749, 0.9665, 0.2721, 0.9711, 0.2838, 0.9693, 0.8506, 0.9676, 0.8593, 0.9572, 0.8594, 0.96, 0.8481, 0.9432, 0.7931, 0.9452, 0.7826, 0.9551, 0.7831, 0.9586, 0.7931, 0.9171, 0.2951, 0.9099, 0.2914, 0.9141, 0.283, 0.9233, 0.2844, 0.7222, 0.4013, 0.7309, 0.4013, 0.7296, 0.4105, 0.7202, 0.4125, 0.5025, 0.145, 0.5145, 0.1439, 0.5169, 0.1523, 0.507, 0.1538, 0.9141, 0.283, 0.9099, 0.2914, 0.9017, 0.2899, 0.9006, 0.2805, 0.9586, 0.4451, 0.969, 0.4452, 0.9707, 0.4537, 0.9614, 0.4561, 0.9431, 0.7734, 0.946, 0.7646, 0.9559, 0.7651, 0.9591, 0.7742, 0.9452, 0.7826, 0.9431, 0.7734, 0.9591, 0.7742, 0.9551, 0.7831, 0.9621, 0.2839, 0.9711, 0.2838, 0.9665, 0.2955, 0.9593, 0.2929, 0.9693, 0.8685, 0.96, 0.8714, 0.9572, 0.8594, 0.9676, 0.8593, 0.507, 0.1538, 0.4889, 0.17, 0.4934, 0.1486, 0.5025, 0.145, 0.5025, 0.145, 0.4934, 0.1486, 0.4972, 0.1198, 0.5044, 0.1327, 0.736, 0.4212, 0.735, 0.4348, 0.716, 0.443, 0.7264, 0.4234, 0.7264, 0.4234, 0.716, 0.443, 0.7107, 0.4258, 0.7202, 0.4125, 0.7202, 0.4125, 0.7107, 0.4258, 0.7142, 0.3911, 0.7222, 0.4013, 0.7222, 0.4013, 0.7142, 0.3911, 0.7431, 0.3858, 0.7345, 0.3999, 0.082, 0.7478, 0.03559, 0.7448, 0.03523, 0.7187, 0.07361, 0.7194, 0.6694, 0.8735, 0.6746, 0.9038, 0.652, 0.9056, 0.6452, 0.8595, 0.4417, 0.8588, 0.4374, 0.8866, 0.3964, 0.8803, 0.3945, 0.8564, 0.7014, 0.8801, 0.6991, 0.904, 0.6746, 0.9038, 0.6694, 0.8735, 0.3526, 0.2662, 0.3065, 0.2653, 0.3027, 0.2305, 0.3488, 0.225, 0.07361, 0.7194, 0.03523, 0.7187, 0.03545, 0.6932, 0.0636, 0.6925, 0.3071, 0.7349, 0.3113, 0.7787, 0.2881, 0.7799, 0.2853, 0.7353, 0.8027, 0.8661, 0.8001, 0.9019, 0.7734, 0.9012, 0.771, 0.8744, 0.8556, 0.3662, 0.8577, 0.3931, 0.8208, 0.4, 0.8106, 0.3628, 0.8284, 0.8544, 0.8244, 0.9019, 0.8001, 0.9019, 0.8027, 0.8661, 0.3389, 0.7414, 0.3351, 0.7798, 0.3113, 0.7787, 0.3071, 0.7349, 0.3771, 0.5022, 0.3325, 0.5037, 0.3287, 0.4694, 0.3755, 0.4586, 0.02877, 0.7185, 0.01799, 0.7182, 0.0182, 0.6956, 0.029, 0.6947, 0.8225, 0.9084, 0.8228, 0.919, 0.799, 0.919, 0.7998, 0.9084, 0.7998, 0.9084, 0.799, 0.919, 0.7741, 0.9183, 0.7746, 0.9076, 0.02914, 0.7431, 0.01834, 0.7422, 0.01799, 0.7182, 0.02877, 0.7185, 0.4374, 0.8866, 0.4399, 0.8935, 0.4383, 0.9042, 0.4347, 0.9035, 0.03559, 0.7448, 0.02914, 0.7431, 0.02877, 0.7185, 0.03523, 0.7187, 0.9033, 0.02508, 0.9065, 0.02201, 0.9303, 0.01799, 0.9299, 0.02141, 0.8577, 0.3931, 0.8623, 0.3987, 0.8637, 0.4093, 0.8601, 0.4099, 0.8244, 0.9019, 0.8225, 0.9084, 0.7998, 0.9084, 0.8001, 0.9019, 0.1844, 0.9074, 0.1875, 0.9043, 0.2139, 0.8969, 0.2135, 0.9004, 0.03523, 0.7187, 0.02877, 0.7185, 0.029, 0.6947, 0.03545, 0.6932, 0.9299, 0.02141, 0.9303, 0.01799, 0.9519, 0.03287, 0.9541, 0.03664, 0.7279, 0.9612, 0.7438, 0.9606, 0.7438, 0.9786, 0.7279, 0.9792, 0.4014, 0.9726, 0.4014, 0.9545, 0.4172, 0.9552, 0.4173, 0.9731, 0.4451, 0.9511, 0.4631, 0.9511, 0.4631, 0.9726, 0.4451, 0.9726, 0.4987, 0.9574, 0.5168, 0.9574, 0.5168, 0.979, 0.4987, 0.979, 0.2899, 0.9507, 0.3058, 0.9503, 0.3058, 0.9718, 0.2899, 0.9723, 0.786, 0.9586, 0.8039, 0.9587, 0.8039, 0.9802, 0.786, 0.9802, 0.9089, 0.9591, 0.9248, 0.9586, 0.9248, 0.9802, 0.9089, 0.9807, 0.3499, 0.9526, 0.3658, 0.9531, 0.3658, 0.9746, 0.3499, 0.9742, 0.6823, 0.9605, 0.6982, 0.9609, 0.6982, 0.9825, 0.6823, 0.982, 0.8446, 0.9548, 0.8625, 0.9548, 0.8625, 0.9763, 0.8446, 0.9764])
me_plane.materials.append(mat_material)
me_plane.use_mirror_x = True
me_plane.update()
arm_armature_001 = bpy.data.armatures.new('Armature.001')  # bones are not reproduced

# ---- objects
ob_enemy_012 = bpy.data.objects.new('enemy_012', me_plane)
ob_armature = bpy.data.objects.new('Armature', arm_armature_001)

# ---- transforms, parenting, visibility, modifiers, constraints
ob_enemy_012.parent = ob_armature
ob_enemy_012.location = (0.0, 0.0, 0.0)
ob_enemy_012.use_mesh_mirror_x = True
_vg = ob_enemy_012.vertex_groups.new(name='chest')
for _i, _w in zip([0, 2, 3, 4, 5, 6, 7, 8, 9, 13, 14, 15, 16, 19, 21, 22, 23, 24, 25, 26, 27, 28, 29, 31, 32, 36, 37, 38, 39, 40, 41, 42, 43, 52, 54, 55, 68, 69, 70, 71, 72, 73, 159, 160, 161, 162, 165, 167, 168, 169, 170, 171, 172, 173, 174, 175, 177, 178, 182, 183, 184, 185, 186, 187, 188, 189, 198, 200, 201, 214, 215, 216], [0.03807, 0.1293, 0.9347, 0.7777, 0.1774, 0.04135, 0.4332, 0.3379, 0.8329, 0.1553, 0.06651, 0.4193, 0.1658, 0.02646, 0.05158, 0.1571, 0.01103, 0.3764, 0.1331, 0.6813, 0.7792, 0.6807, 0.00341, 0.1797, 0.05821, 0.008503, 0.05495, 0.4075, 0.1256, 0.8594, 0.9042, 0.7506, 0.7541, 0.002498, 0.01487, 0.00258, 0.06586, 0.9354, 0.908, 0.9321, 0.9073, 0.9, 0.1553, 0.06651, 0.4193, 0.1658, 0.02646, 0.05158, 0.1571, 0.01103, 0.3764, 0.1331, 0.6813, 0.7792, 0.6807, 0.00341, 0.1797, 0.05821, 0.008503, 0.05495, 0.4075, 0.1256, 0.8594, 0.9042, 0.7506, 0.7541, 0.002498, 0.01487, 0.00258, 0.908, 0.9321, 0.9]): _vg.add([_i], _w, 'REPLACE')
_vg = ob_enemy_012.vertex_groups.new(name='tail')
for _i, _w in zip([68, 69, 70, 72, 73, 214, 216], [0.9326, 0.03916, 0.06866, 0.07665, 0.05789, 0.06866, 0.05789]): _vg.add([_i], _w, 'REPLACE')
_vg = ob_enemy_012.vertex_groups.new(name='thigh.l')
for _i, _w in zip([2, 6, 7, 8, 9, 13, 14, 15, 16, 19, 22, 23, 24, 25, 26, 27, 28, 32, 36, 38, 39, 40, 41, 42, 43, 48, 50, 51, 52, 53, 54, 55, 63, 66, 67, 68, 69, 71, 73, 141, 142, 143, 144, 145, 148, 155, 156, 157, 159, 169, 178, 185, 189, 195, 196, 197, 201, 214, 215, 216, 270, 273, 275, 287], [0.0, 0.0, 0.0, 0.0, 0.0, 0.8216, 0.0, 0.0, 0.7416, 0.0, 0.0, 0.9385, 0.0, 0.5547, 0.0, 0.0, 0.0, 0.8283, 0.0, 0.0, 0.5275, 0.0, 0.03939, 0.0, 0.0, 0.004554, 0.9122, 0.8071, 0.8041, 0.903, 0.514, 0.4635, 0.0, 0.0, 0.0, 0.0, 0.0, 0.0, 0.0, 0.07486, 0.03407, 0.0552, 0.04127, 0.08792, 0.002735, 0.04407, 0.003761, 0.05515, 0.0, 0.0, 0.0, 0.0, 0.0, 0.0, 0.0, 0.0, 0.0, 0.0, 0.0, 0.0, 0.0, 0.0, 0.0, 0.0]): _vg.add([_i], _w, 'REPLACE')
_vg = ob_enemy_012.vertex_groups.new(name='shin.l')
for _i, _w in zip([8, 25, 39, 44, 45, 47, 48, 49, 50, 51, 52, 53, 54, 55, 140, 141, 142, 143, 144, 145, 146, 148, 155, 157], [0.04734, 0.124, 0.145, 0.04582, 0.1951, 0.452, 0.05948, 0.2396, 0.02472, 0.08033, 0.07901, 0.02513, 0.3046, 0.3389, 0.4902, 0.05745, 0.02218, 0.4269, 0.4246, 0.1028, 0.03072, 0.05177, 0.03798, 0.07088]): _vg.add([_i], _w, 'REPLACE')
_vg = ob_enemy_012.vertex_groups.new(name='thigh.r')
for _i, _w in zip([2, 6, 7, 8, 9, 13, 23, 32, 39, 43, 49, 50, 51, 55, 68, 69, 70, 71, 73, 140, 143, 145, 157, 159, 160, 161, 162, 165, 168, 169, 170, 171, 172, 173, 174, 178, 182, 184, 185, 186, 187, 188, 189, 194, 196, 197, 198, 199, 200, 201, 209, 212, 213, 215, 216, 271, 272, 273, 274, 275, 278, 285, 286, 287], [0.0, 0.0, 0.0, 0.0, 0.0, 0.0, 0.0, 0.0, 0.0, 0.0, 0.0, 0.0, 0.0, 0.0, 0.0, 0.0, 0.0, 0.0, 0.0, 0.0, 0.0, 0.0, 0.0, 0.8216, 0.0, 0.0, 0.7416, 0.0, 0.0, 0.9385, 0.0, 0.5547, 0.0, 0.0, 0.0, 0.8283, 0.0, 0.0, 0.5275, 0.0, 0.03939, 0.0, 0.0, 0.004554, 0.9122, 0.8071, 0.8041, 0.903, 0.514, 0.4635, 0.0, 0.0, 0.0, 0.0, 0.0, 0.07486, 0.03407, 0.0552, 0.04127, 0.08792, 0.002735, 0.04407, 0.003761, 0.05515]): _vg.add([_i], _w, 'REPLACE')
_vg = ob_enemy_012.vertex_groups.new(name='shin.r')
for _i, _w in zip([8, 171, 185, 190, 191, 193, 194, 195, 196, 197, 198, 199, 200, 201, 270, 271, 272, 273, 274, 275, 276, 278, 285, 287], [0.04734, 0.124, 0.145, 0.04582, 0.1951, 0.452, 0.05948, 0.2396, 0.02472, 0.08033, 0.07901, 0.02513, 0.3046, 0.3389, 0.4902, 0.05745, 0.02218, 0.4269, 0.4246, 0.1028, 0.03072, 0.05177, 0.03798, 0.07088]): _vg.add([_i], _w, 'REPLACE')
_vg = ob_enemy_012.vertex_groups.new(name='chest.001')
for _i, _w in zip([0, 1, 4, 5, 6, 7, 8, 10, 11, 12, 14, 15, 16, 17, 19, 21, 22, 24, 25, 27, 28, 29, 30, 31, 34, 36, 37, 38, 39, 42, 87, 94, 97, 103, 110, 111, 112, 113, 114, 115, 116, 117, 118, 119, 120, 121, 122, 123, 124, 125, 126, 127, 128, 129, 130, 131, 132, 133, 158, 160, 161, 162, 163, 165, 167, 168, 170, 171, 173, 174, 175, 176, 177, 180, 182, 183, 184, 185, 188, 226, 229, 233, 240, 241, 242, 243, 244, 245, 246, 247, 248, 249, 250, 251, 252, 253, 254, 255, 256, 257, 258, 259, 260, 261, 262, 263], [0.1326, 0.2745, 0.1328, 0.5471, 0.4103, 0.4354, 0.06447, 0.02776, 0.04316, 0.02897, 0.09286, 0.3468, 0.03992, 0.01026, 0.03985, 0.1475, 0.4452, 0.3581, 0.0932, 0.03236, 0.1665, 0.07717, 0.06289, 0.5121, 0.07182, 0.09876, 0.1585, 0.4052, 0.05238, 0.1412, 0.0, 0.04148, 0.01034, 0.001897, 0.03683, 0.03754, 0.02229, 0.02077, 0.04058, 0.03766, 0.03407, 0.03818, 0.03827, 0.03546, 0.03556, 0.03719, 0.0395, 0.03783, 0.03548, 0.03689, 0.05319, 0.0543, 0.04419, 0.04575, 0.0369, 0.03884, 0.04153, 0.03946, 0.02897, 0.09286, 0.3468, 0.03992, 0.01026, 0.03985, 0.1475, 0.4452, 0.3581, 0.0932, 0.03236, 0.1665, 0.07717, 0.06289, 0.5121, 0.07182, 0.09876, 0.1585, 0.4052, 0.05238, 0.1412, 0.04148, 0.01034, 0.001897, 0.03683, 0.03754, 0.02229, 0.02077, 0.04058, 0.03766, 0.03407, 0.03818, 0.03827, 0.03546, 0.03556, 0.03719, 0.0395, 0.03783, 0.03548, 0.03689, 0.05319, 0.0543, 0.04419, 0.04575, 0.0369, 0.03884, 0.04153, 0.03946]): _vg.add([_i], _w, 'REPLACE')
_vg = ob_enemy_012.vertex_groups.new(name='neck')
for _i, _w in zip([0, 1, 4, 5, 6, 10, 11, 12, 14, 17, 18, 20, 21, 22, 28, 29, 30, 31, 33, 34, 35, 37, 42, 65, 74, 75, 76, 77, 78, 79, 80, 81, 82, 84, 86, 87, 88, 89, 90, 91, 93, 94, 95, 96, 97, 98, 99, 100, 101, 102, 103, 104, 105, 106, 107, 108, 110, 111, 112, 113, 114, 115, 116, 117, 118, 119, 120, 121, 122, 123, 124, 125, 126, 127, 128, 129, 130, 131, 132, 133, 158, 160, 163, 164, 166, 167, 168, 174, 175, 176, 177, 179, 180, 181, 183, 188, 211, 217, 218, 219, 220, 221, 222, 223, 224, 225, 226, 227, 228, 229, 230, 231, 232, 233, 234, 235, 236, 238, 240, 241, 242, 243, 244, 245, 246, 247, 248, 249, 250, 251, 252, 253, 254, 255, 256, 257, 258, 259, 260, 261, 262, 263, 289, 290, 292, 294], [0.6309, 0.351, 0.03509, 0.1867, 0.02493, 0.4754, 0.7054, 0.1887, 0.02776, 0.5056, 0.5134, 0.1564, 0.5431, 0.168, 0.02802, 0.6044, 0.1405, 0.1879, 0.3719, 0.5962, 0.6027, 0.5939, 0.03634, 0.0002262, 0.1796, 0.2281, 0.0, 0.0, 0.0, 0.0, 0.0, 0.0, 0.0, 0.0006505, 0.019, 0.0, 0.0, 0.0, 0.0, 0.0006598, 0.2508, 0.5663, 0.5415, 0.5685, 0.4245, 0.6163, 0.5349, 0.1514, 0.4339, 0.3441, 0.5156, 0.5103, 0.4465, 0.2795, 0.0, 0.0, 0.5081, 0.5521, 0.5355, 0.5068, 0.5252, 0.5393, 0.5351, 0.524, 0.5324, 0.5349, 0.5371, 0.5331, 0.5298, 0.5294, 0.5355, 0.5361, 0.5597, 0.5538, 0.5393, 0.5368, 0.5334, 0.5332, 0.5339, 0.5334, 0.1887, 0.02776, 0.5056, 0.5134, 0.1564, 0.5431, 0.168, 0.02802, 0.6044, 0.1405, 0.1879, 0.3719, 0.5962, 0.6027, 0.5939, 0.03634, 0.0002262, 0.2281, 0.0, 0.0, 0.0, 0.0006505, 0.019, 0.0, 0.0, 0.0006598, 0.5663, 0.5415, 0.5685, 0.4245, 0.5349, 0.4339, 0.3441, 0.5156, 0.5103, 0.4465, 0.0, 0.0, 0.5081, 0.5521, 0.5355, 0.5068, 0.5252, 0.5393, 0.5351, 0.524, 0.5324, 0.5349, 0.5371, 0.5331, 0.5298, 0.5294, 0.5355, 0.5361, 0.5597, 0.5538, 0.5393, 0.5368, 0.5334, 0.5332, 0.5339, 0.5334, 0.0, 0.0, 0.0, 0.0]): _vg.add([_i], _w, 'REPLACE')
_vg = ob_enemy_012.vertex_groups.new(name='head')
for _i, _w in zip([0, 5, 10, 11, 17, 18, 21, 22, 29, 31, 33, 34, 35, 37, 74, 75, 76, 77, 78, 79, 80, 81, 82, 84, 85, 86, 88, 89, 90, 91, 93, 94, 95, 96, 97, 98, 99, 100, 101, 102, 103, 104, 105, 106, 107, 108, 109, 110, 111, 112, 113, 114, 115, 116, 117, 118, 119, 120, 121, 122, 123, 124, 125, 126, 127, 128, 129, 130, 131, 132, 133, 163, 164, 167, 168, 175, 177, 179, 180, 181, 183, 217, 218, 219, 220, 221, 222, 223, 224, 225, 226, 227, 228, 229, 230, 231, 232, 233, 234, 235, 236, 238, 239, 240, 241, 242, 243, 244, 245, 246, 247, 248, 249, 250, 251, 252, 253, 254, 255, 256, 257, 258, 259, 260, 261, 262, 263, 289, 290, 291, 292, 294, 295], [0.1404, 0.02509, 0.3989, 0.06, 0.07004, 0.06255, 0.08271, 0.003617, 0.1539, 0.01704, 0.3808, 0.2153, 0.06396, 0.1051, 0.4123, 0.281, 0.0, 0.0, 0.0, 0.0, 0.0, 0.0, 0.0, 0.0, 0.0, 0.0, 0.0, 0.0, 0.0, 0.0, 0.5148, 0.2537, 0.1458, 0.157, 0.3973, 0.186, 0.1772, 0.3995, 0.2111, 0.296, 0.2921, 0.2457, 0.3427, 0.4132, 0.0, 0.0, 0.0, 0.3144, 0.27, 0.2832, 0.3102, 0.2894, 0.278, 0.2827, 0.2906, 0.2847, 0.2858, 0.2829, 0.2848, 0.2859, 0.287, 0.2828, 0.2812, 0.252, 0.2676, 0.2703, 0.2761, 0.2847, 0.2834, 0.2806, 0.2771, 0.07004, 0.06255, 0.08271, 0.003617, 0.1539, 0.01704, 0.3808, 0.2153, 0.06396, 0.1051, 0.281, 0.0, 0.0, 0.0, 0.0, 0.0, 0.0, 0.0, 0.0, 0.2537, 0.1458, 0.157, 0.3973, 0.1772, 0.2111, 0.296, 0.2921, 0.2457, 0.3427, 0.0, 0.0, 0.0, 0.3144, 0.27, 0.2832, 0.3102, 0.2894, 0.278, 0.2827, 0.2906, 0.2847, 0.2858, 0.2829, 0.2848, 0.2859, 0.287, 0.2828, 0.2812, 0.252, 0.2676, 0.2703, 0.2761, 0.2847, 0.2834, 0.2806, 0.2771, 0.0, 0.0, 0.0, 0.0, 0.0, 0.0]): _vg.add([_i], _w, 'REPLACE')
_vg = ob_enemy_012.vertex_groups.new(name='upper_mouth')
for _i, _w in zip([0, 3, 4, 5, 10, 12, 14, 17, 18, 21, 22, 29, 31, 33, 34, 37, 41, 42, 75, 76, 77, 78, 79, 80, 81, 82, 84, 85, 86, 87, 88, 89, 90, 91, 93, 94, 95, 96, 97, 100, 101, 103, 104, 105, 107, 108, 109, 110, 111, 112, 113, 114, 115, 116, 117, 118, 119, 120, 121, 122, 123, 124, 125, 126, 127, 128, 129, 130, 131, 132, 133, 158, 160, 163, 164, 167, 168, 175, 177, 179, 180, 183, 187, 188, 217, 218, 219, 220, 221, 222, 223, 224, 225, 226, 227, 228, 229, 231, 233, 234, 235, 236, 237, 238, 239, 240, 241, 242, 243, 244, 245, 246, 247, 248, 249, 250, 251, 252, 253, 254, 255, 256, 257, 258, 259, 260, 261, 262, 263, 288, 289, 290, 291, 292, 293, 294, 295, 296], [0.0, 0.0, 0.0, 0.0, 0.0, 0.0, 0.0, 0.0, 0.0, 0.0, 0.0, 0.0, 0.0, 0.0, 0.0, 0.0, 0.0, 0.0, 0.01531, 1.0, 0.0, 0.0, 1.0, 1.0, 0.9741, 1.0, 0.0, 0.9848, 1.0, 1.0, 1.0, 0.0, 0.0, 0.0, 0.0, 0.0, 0.0, 0.0, 0.0, 0.0, 0.003288, 0.0, 0.0, 0.0, 1.0, 1.0, 1.0, 0.0, 0.0, 0.0, 0.0, 0.0, 0.0, 0.0, 0.0, 0.0, 0.0, 0.0, 0.0, 0.0, 0.0, 0.0, 0.0, 0.0, 0.0, 0.0, 0.0, 0.0, 0.01955, 0.009228, 0.0, 0.0, 0.0, 0.0, 0.0, 0.0, 0.0, 0.0, 0.0, 0.0, 0.0, 0.0, 0.0, 0.0, 0.01531, 0.0, 1.0, 1.0, 0.0, 1.0, 1.0, 0.0, 0.0, 0.0, 0.0, 0.0, 0.0, 0.003288, 0.0, 0.0, 0.0, 1.0, 1.0, 1.0, 1.0, 0.0, 0.0, 0.0, 0.0, 0.0, 0.0, 0.0, 0.0, 0.0, 0.0, 0.0, 0.0, 0.0, 0.0, 0.0, 0.0, 0.0, 0.0, 0.0, 0.0, 0.0, 0.01955, 0.009228, 0.0, 1.0, 1.0, 1.0, 1.0, 1.0, 1.0, 1.0, 1.0, 1.0]): _vg.add([_i], _w, 'REPLACE')
_vg = ob_enemy_012.vertex_groups.new(name='lower_mouth')
for _i, _w in zip([1, 11, 17, 18, 29, 33, 35, 74, 75, 76, 77, 78, 79, 80, 81, 82, 83, 84, 86, 87, 88, 89, 90, 91, 92, 94, 95, 96, 97, 98, 99, 101, 102, 103, 104, 105, 106, 107, 110, 111, 112, 113, 114, 115, 116, 117, 122, 123, 124, 125, 126, 127, 128, 129, 163, 164, 175, 179, 181, 217, 218, 219, 220, 221, 222, 223, 224, 225, 226, 227, 228, 229, 230, 231, 232, 233, 234, 235, 236, 240, 241, 242, 243, 244, 245, 246, 247, 252, 253, 254, 255, 256, 257, 258, 259, 289, 292], [0.0, 0.0, 0.0, 0.0, 0.0, 0.0, 0.0, 1.0, 1.0, 0.0, 0.9778, 1.0, 0.0, 0.0, 0.0, 0.0, 0.9982, 1.0, 0.012, 0.0, 0.0, 1.0, 1.0, 1.0, 0.9988, 0.0, 0.9565, 0.0, 0.0, 1.0, 1.0, 1.0, 1.0, 0.0, 0.0, 0.0, 1.0, 0.0, 0.0, 0.0, 0.0, 0.0, 0.0, 0.0, 0.0, 0.0, 0.0, 0.0, 0.0, 0.0, 0.0, 0.0, 0.0, 0.0, 0.0, 0.0, 0.0, 0.0, 0.0, 1.0, 1.0, 0.0, 0.0, 1.0, 0.012, 0.0, 1.0, 1.0, 0.0, 0.9565, 0.0, 0.0, 1.0, 1.0, 1.0, 0.0, 0.0, 0.0, 0.0, 0.0, 0.0, 0.0, 0.0, 0.0, 0.0, 0.0, 0.0, 0.0, 0.0, 0.0, 0.0, 0.0, 0.0, 0.0, 0.0, 0.0, 0.0]): _vg.add([_i], _w, 'REPLACE')
_vg = ob_enemy_012.vertex_groups.new(name='upperarm.l')
for _i, _w in zip([1, 6, 7, 11, 12, 14, 15, 16, 17, 18, 19, 20, 21, 22, 24, 25, 28, 29, 30, 31, 34, 35, 36, 37, 38, 42, 52, 62, 63, 64, 65, 66, 67, 75, 94, 95, 96, 98, 99, 101, 102, 103, 104, 106, 108, 110, 111, 112, 113, 114, 115, 116, 117, 118, 119, 120, 121, 122, 123, 124, 125, 126, 127, 128, 129, 130, 131, 132, 133, 134, 135, 137, 138, 139, 152, 153, 176, 181, 182, 184, 210, 213, 290], [0.0, 0.0, 0.0, 0.0, 0.7003, 0.7705, 0.0, 0.0, 0.0, 0.0, 0.853, 0.6292, 0.0, 0.0, 0.0, 0.0, 0.0, 0.0, 0.5712, 0.0, 0.0, 0.0, 0.6401, 0.0, 0.0, 0.0, 0.0, 0.8251, 0.8829, 0.434, 0.531, 0.7739, 0.2236, 0.0, 0.0, 0.0, 0.0, 0.0, 0.0, 0.0, 0.0, 0.0, 0.0, 0.0, 0.0, 0.0, 0.0, 0.0, 0.0, 0.002467, 0.0, 0.0, 0.0, 0.0, 0.0, 0.0, 0.0, 0.0, 0.0, 0.0, 0.0, 0.0, 0.005379, 0.0, 0.0, 0.0, 0.0, 0.0, 0.0, 0.07389, 0.07734, 0.05527, 0.01818, 0.01261, 0.04055, 0.04871, 0.0, 0.0, 0.0, 0.0, 0.0, 0.0, 0.0]): _vg.add([_i], _w, 'REPLACE')
_vg = ob_enemy_012.vertex_groups.new(name='forearm.l')
for _i, _w in zip([1, 6, 11, 18, 19, 20, 30, 35, 36, 56, 57, 58, 59, 61, 62, 63, 64, 65, 66, 67, 134, 135, 136, 137, 138, 139, 149, 151, 152, 153], [0.0, 0.03213, 0.0, 0.01175, 0.002574, 0.1149, 0.122, 0.01259, 0.1335, 0.033, 0.1928, 0.4506, 0.2411, 0.05338, 0.07381, 0.0375, 0.3868, 0.3438, 0.1156, 0.6144, 0.05824, 0.1068, 0.4907, 0.4143, 0.01162, 0.462, 0.01988, 0.04213, 0.03484, 0.07275]): _vg.add([_i], _w, 'REPLACE')
_vg = ob_enemy_012.vertex_groups.new(name='upperarm.r')
for _i, _w in zip([1, 6, 7, 11, 30, 35, 36, 38, 64, 67, 98, 106, 158, 160, 161, 162, 163, 164, 165, 166, 167, 168, 170, 171, 174, 175, 176, 177, 180, 181, 182, 183, 184, 188, 198, 208, 209, 210, 211, 212, 213, 217, 226, 227, 228, 230, 231, 232, 233, 234, 238, 240, 241, 242, 243, 244, 245, 246, 247, 248, 249, 250, 251, 252, 253, 254, 255, 256, 257, 258, 259, 260, 261, 262, 263, 264, 265, 267, 268, 269, 282, 283, 294], [0.0, 0.0, 0.0, 0.0, 0.0, 0.0, 0.0, 0.0, 0.0, 0.0, 0.0, 0.0, 0.7003, 0.7705, 0.0, 0.0, 0.0, 0.0, 0.853, 0.6292, 0.0, 0.0, 0.0, 0.0, 0.0, 0.0, 0.5712, 0.0, 0.0, 0.0, 0.6401, 0.0, 0.0, 0.0, 0.0, 0.8251, 0.8829, 0.434, 0.531, 0.7739, 0.2236, 0.0, 0.0, 0.0, 0.0, 0.0, 0.0, 0.0, 0.0, 0.0, 0.0, 0.0, 0.0, 0.0, 0.0, 0.002467, 0.0, 0.0, 0.0, 0.0, 0.0, 0.0, 0.0, 0.0, 0.0, 0.0, 0.0, 0.0, 0.005379, 0.0, 0.0, 0.0, 0.0, 0.0, 0.0, 0.07389, 0.07734, 0.05527, 0.01818, 0.01261, 0.04055, 0.04871, 0.0]): _vg.add([_i], _w, 'REPLACE')
_vg = ob_enemy_012.vertex_groups.new(name='forearm.r')
for _i, _w in zip([1, 6, 11, 164, 165, 166, 176, 181, 182, 202, 203, 204, 205, 207, 208, 209, 210, 211, 212, 213, 264, 265, 266, 267, 268, 269, 279, 281, 282, 283], [0.0, 0.03213, 0.0, 0.01175, 0.002574, 0.1149, 0.122, 0.01259, 0.1335, 0.033, 0.1928, 0.4506, 0.2411, 0.05338, 0.07381, 0.0375, 0.3868, 0.3438, 0.1156, 0.6144, 0.05824, 0.1068, 0.4907, 0.4143, 0.01162, 0.462, 0.01988, 0.04213, 0.03484, 0.07275]): _vg.add([_i], _w, 'REPLACE')
_vg = ob_enemy_012.vertex_groups.new(name='foot.l')
for _i, _w in zip([25, 39, 44, 45, 46, 47, 48, 49, 50, 51, 52, 53, 54, 55, 140, 141, 142, 143, 144, 145, 146, 147, 148, 155, 156, 157], [0.04398, 0.06173, 0.9272, 0.7901, 0.9968, 0.5442, 0.9101, 0.7388, 0.02779, 0.06928, 0.07452, 0.04548, 0.1123, 0.1413, 0.4972, 0.8637, 0.9158, 0.5145, 0.529, 0.7989, 0.9353, 0.9949, 0.9188, 0.9062, 0.9448, 0.8674]): _vg.add([_i], _w, 'REPLACE')
_vg = ob_enemy_012.vertex_groups.new(name='foot.r')
for _i, _w in zip([171, 185, 190, 191, 192, 193, 194, 195, 196, 197, 198, 199, 200, 201, 270, 271, 272, 273, 274, 275, 276, 277, 278, 285, 286, 287], [0.04398, 0.06173, 0.9272, 0.7901, 0.9968, 0.5442, 0.9101, 0.7388, 0.02779, 0.06928, 0.07452, 0.04548, 0.1123, 0.1413, 0.4972, 0.8637, 0.9158, 0.5145, 0.529, 0.7989, 0.9353, 0.9949, 0.9188, 0.9062, 0.9448, 0.8674]): _vg.add([_i], _w, 'REPLACE')
_vg = ob_enemy_012.vertex_groups.new(name='hand.l')
for _i, _w in zip([20, 30, 36, 56, 57, 58, 59, 60, 61, 62, 63, 64, 65, 66, 67, 134, 135, 136, 137, 138, 139, 149, 150, 151, 152, 153, 154], [0.009798, 0.0331, 0.01132, 0.9361, 0.7909, 0.546, 0.7451, 0.998, 0.9201, 0.06899, 0.02955, 0.1327, 0.08754, 0.08098, 0.1173, 0.8648, 0.807, 0.4947, 0.5283, 0.9324, 0.5011, 0.943, 0.9984, 0.929, 0.9104, 0.8723, 0.981]): _vg.add([_i], _w, 'REPLACE')
_vg = ob_enemy_012.vertex_groups.new(name='hand.r')
for _i, _w in zip([166, 176, 182, 202, 203, 204, 205, 206, 207, 208, 209, 210, 211, 212, 213, 264, 265, 266, 267, 268, 269, 279, 280, 281, 282, 283, 284], [0.009798, 0.0331, 0.01132, 0.9361, 0.7909, 0.546, 0.7451, 0.998, 0.9201, 0.06899, 0.02955, 0.1327, 0.08754, 0.08098, 0.1173, 0.8648, 0.807, 0.4947, 0.5283, 0.9324, 0.5011, 0.943, 0.9984, 0.929, 0.9104, 0.8723, 0.981]): _vg.add([_i], _w, 'REPLACE')
_m = ob_enemy_012.modifiers.new('Armature', 'ARMATURE')
_m.object = ob_armature
ob_armature.location = (0.0, 0.0, 0.0)
ob_armature.hide_render = True
ob_armature.show_in_front = True

# ---- collection membership
col_collection.objects.link(ob_enemy_012)
col_collection.objects.link(ob_armature)

# ---- scene / render settings (as saved in the file)
scene.frame_start = 0; scene.frame_end = 40; scene.frame_set(16)
scene.render.engine = 'BLENDER_EEVEE_NEXT'
scene.cycles.sampling_pattern = 'TABULATED_SOBOL'
scene.cycles.use_light_tree = False
scene.eevee.ray_tracing_options.trace_max_roughness = 0.0
scene.view_settings.view_transform = 'Filmic'
bpy.context.view_layer.update()

# ---- added for rendering (the .blend has no active camera and no usable light): camera, sun
cam_auto = bpy.data.cameras.new('AutoCamera')
cam_auto.lens = 50.0
cam_auto.sensor_width = 36.0
cam_auto.clip_end = 1000.0
ob_auto_camera = bpy.data.objects.new('AutoCamera', cam_auto)
scene.collection.objects.link(ob_auto_camera)
ob_auto_camera.location = (4.65057, -5.58469, 4.75361)
ob_auto_camera.rotation_euler = (1.09748, -7.21219e-08, 0.694738)
scene.camera = ob_auto_camera
light_auto_sun = bpy.data.lights.new('AutoSun', 'SUN')
light_auto_sun.energy = 3.0
light_auto_sun.angle = 0.0523599
ob_auto_sun = bpy.data.objects.new('AutoSun', light_auto_sun)
scene.collection.objects.link(ob_auto_sun)
ob_auto_sun.rotation_euler = (0.872665, 0.174533, 0.523599)
bpy.context.view_layer.update()
